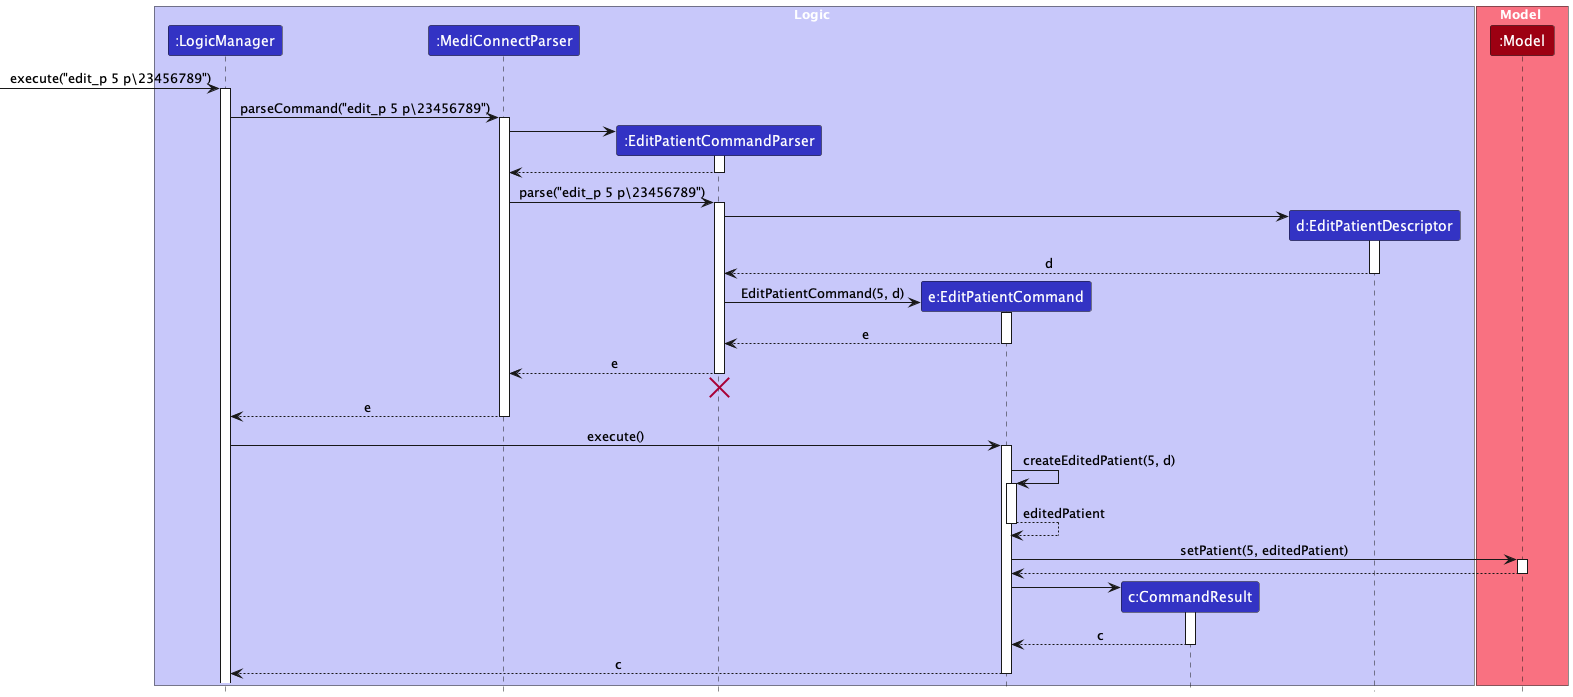

The diagram above was rendered by PlantUML. Its source (embedded in the PNG):
@startuml
!include ./style.puml
skinparam ArrowFontStyle plain

box Logic LOGIC_COLOR_T1
participant ":LogicManager" as LogicManager LOGIC_COLOR
participant ":MediConnectParser" as MediConnectParser LOGIC_COLOR
participant ":EditPatientCommandParser" as EditPatientCommandParser LOGIC_COLOR
participant "e:EditPatientCommand" as EditPatientCommand LOGIC_COLOR
participant "c:CommandResult" as CommandResult LOGIC_COLOR
participant "d:EditPatientDescriptor" as EditPatientDescriptor LOGIC_COLOR
end box

box Model MODEL_COLOR_T1
participant ":Model" as Model MODEL_COLOR
end box

[-> LogicManager : execute("edit_p 5 p\23456789")
activate LogicManager

LogicManager -> MediConnectParser : parseCommand("edit_p 5 p\23456789")
activate MediConnectParser

create EditPatientCommandParser
MediConnectParser -> EditPatientCommandParser
activate EditPatientCommandParser

EditPatientCommandParser --> MediConnectParser
deactivate EditPatientCommandParser

MediConnectParser -> EditPatientCommandParser : parse("edit_p 5 p\23456789")
activate EditPatientCommandParser

create EditPatientDescriptor
EditPatientCommandParser -> EditPatientDescriptor
activate EditPatientDescriptor

EditPatientDescriptor --> EditPatientCommandParser : d
deactivate EditPatientDescriptor

create EditPatientCommand
EditPatientCommandParser -> EditPatientCommand : EditPatientCommand(5, d)
activate EditPatientCommand

EditPatientCommand --> EditPatientCommandParser : e
deactivate EditPatientCommand

EditPatientCommandParser --> MediConnectParser : e
deactivate EditPatientCommandParser

EditPatientCommandParser -[hidden]-> MediConnectParser
destroy EditPatientCommandParser

MediConnectParser --> LogicManager : e
deactivate MediConnectParser

LogicManager -> EditPatientCommand : execute()
activate EditPatientCommand

EditPatientCommand -> EditPatientCommand : createEditedPatient(5, d)
activate EditPatientCommand

EditPatientCommand --> EditPatientCommand : editedPatient
deactivate EditPatientCommand

EditPatientCommand -> Model : setPatient(5, editedPatient)
activate Model

Model --> EditPatientCommand
deactivate Model

create CommandResult
EditPatientCommand -> CommandResult
activate CommandResult

CommandResult --> EditPatientCommand : c
deactivate CommandResult

EditPatientCommand --> LogicManager : c
deactivate EditPatientCommand
@enduml